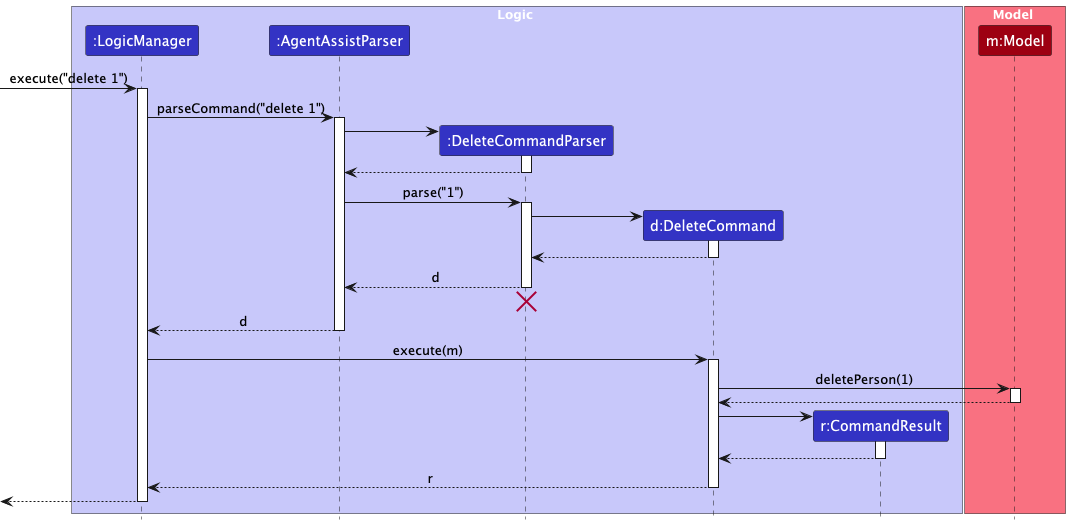

The diagram above was rendered by PlantUML. Its source (embedded in the PNG):
@startuml
!include style.puml
skinparam ArrowFontStyle plain

box Logic LOGIC_COLOR_T1
participant ":LogicManager" as LogicManager LOGIC_COLOR
participant ":AgentAssistParser" as AgentAssistParser LOGIC_COLOR
participant ":DeleteCommandParser" as DeleteCommandParser LOGIC_COLOR
participant "d:DeleteCommand" as DeleteCommand LOGIC_COLOR
participant "r:CommandResult" as CommandResult LOGIC_COLOR
end box

box Model MODEL_COLOR_T1
participant "m:Model" as Model MODEL_COLOR
end box

[-> LogicManager : execute("delete 1")
activate LogicManager

LogicManager -> AgentAssistParser : parseCommand("delete 1")
activate AgentAssistParser

create DeleteCommandParser
AgentAssistParser -> DeleteCommandParser
activate DeleteCommandParser

DeleteCommandParser --> AgentAssistParser
deactivate DeleteCommandParser

AgentAssistParser -> DeleteCommandParser : parse("1")
activate DeleteCommandParser

create DeleteCommand
DeleteCommandParser -> DeleteCommand
activate DeleteCommand

DeleteCommand --> DeleteCommandParser :
deactivate DeleteCommand

DeleteCommandParser --> AgentAssistParser : d
deactivate DeleteCommandParser
'Hidden arrow to position the destroy marker below the end of the activation bar.
DeleteCommandParser -[hidden]-> AgentAssistParser
destroy DeleteCommandParser

AgentAssistParser --> LogicManager : d
deactivate AgentAssistParser

LogicManager -> DeleteCommand : execute(m)
activate DeleteCommand

DeleteCommand -> Model : deletePerson(1)
activate Model

Model --> DeleteCommand
deactivate Model

create CommandResult
DeleteCommand -> CommandResult
activate CommandResult

CommandResult --> DeleteCommand
deactivate CommandResult

DeleteCommand --> LogicManager : r
deactivate DeleteCommand

[<--LogicManager
deactivate LogicManager
@enduml